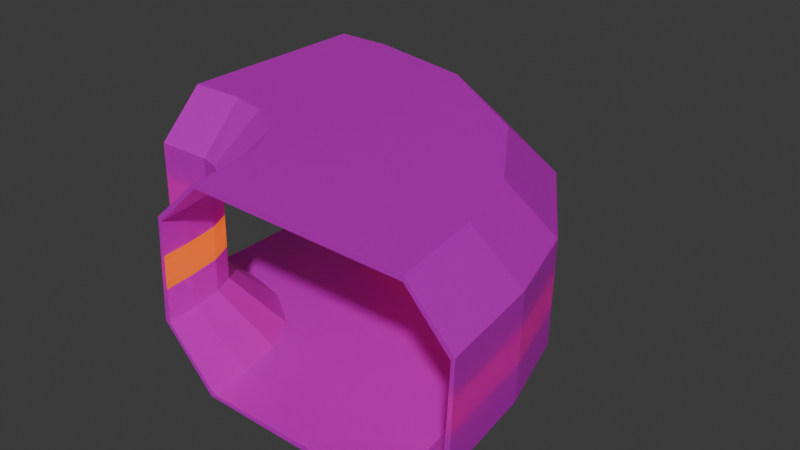 # Source: Gang_orangeV2_KURVE.blend  (saved by Blender 4.4.30; exported with 4.5.12 LTS)
import bpy
from mathutils import Matrix  # noqa: F401  (used for matrix-valued properties, if any)

bpy.ops.wm.read_factory_settings(use_empty=True)
scene = bpy.context.scene
scene.name = 'Scene'

# ---- collections
col_collection = bpy.data.collections.new('Collection'); scene.collection.children.link(col_collection)

# ---- images (referenced by path relative to the original .blend; pixels are not part of the script)
import os
ASSET_DIR = os.environ.get("B2B_ASSET_DIR", "")  # directory of the original .blend (textures are referenced by path, not embedded)
HERE = os.path.dirname(os.path.abspath(__file__))  # packed textures are extracted next to this script under _unpacked/

def load_image(name, relpath, width, height, colorspace="sRGB"):
    """Load a texture the original file referenced (path relative to the .blend, or extracted next to this script)."""
    p = next((c for c in (os.path.join(HERE, relpath), os.path.join(ASSET_DIR, relpath)) if relpath and os.path.exists(c)), "")
    if p:
        img = bpy.data.images.load(p, check_existing=True)
        img.name = name
    else:  # same state as the original file: an image datablock whose file is absent (Cycles renders it pink)
        img = bpy.data.images.new(name, width, height)
        img.source = "FILE"
        img.filepath = "//" + (relpath or name)
    img.colorspace_settings.name = colorspace
    return img
img_gang_orangev2_kurve_grunge_wall_texture_jpg = load_image('Gang_orangeV2_KURVE_grunge-wall-texture.jpg', 'Gang_orangeV2_KURVE_grunge-wall-texture.jpg', 1024, 1024, 'sRGB')

# ---- materials (node trees are filled in below, after node groups)
mat_material = bpy.data.materials.new('Material')
mat_material.alpha_threshold = 0.0
mat_material.roughness = 0.5
mat_material.line_color = (0.0, 0.0, 0.0, 1.0)
mat_material_001 = bpy.data.materials.new('Material.001')
mat_material_002 = bpy.data.materials.new('Material.002')

# ---- material node trees
mat_material.use_nodes = True; mat_material.node_tree.nodes.clear()
_N = mat_material.node_tree.nodes; _L = mat_material.node_tree.links
n0 = _N.new('ShaderNodeOutputMaterial'); n0.name = 'Material Output'; n0.location = (300, 300)
n1 = _N.new('ShaderNodeBsdfPrincipled'); n1.name = 'Principled BSDF'; n1.location = (10, 300)
n1.inputs[1].default_value = 0.3318
n1.inputs[2].default_value = 0.4318
n1.inputs[3].default_value = 1.45
n2 = _N.new('ShaderNodeTexImage'); n2.name = 'Image Texture'; n2.location = (-270, 260)
n2.image = img_gang_orangev2_kurve_grunge_wall_texture_jpg
n3 = _N.new('ShaderNodeMapping'); n3.name = 'Mapping'; n3.location = (-450, 260)
n4 = _N.new('ShaderNodeTexCoord'); n4.name = 'Texture Coordinate'; n4.location = (-630, 260)
_L.new(n1.outputs[0], n0.inputs[0])
_L.new(n3.outputs[0], n2.inputs[0])
_L.new(n2.outputs[0], n1.inputs[0])
_L.new(n4.outputs[2], n3.inputs[0])
_L.new(n2.outputs[0], n1.inputs[18])
n0.is_active_output = True
mat_material_001.use_nodes = True; mat_material_001.node_tree.nodes.clear()
_N = mat_material_001.node_tree.nodes; _L = mat_material_001.node_tree.links
n0 = _N.new('ShaderNodeBsdfPrincipled'); n0.name = 'Principled BSDF'; n0.location = (10, 300)
n0.inputs[0].default_value = (0.8017, 0.7975, 0.7039, 1.0)
n0.inputs[2].default_value = 0.7318
n0.inputs[27].default_value = (0.4028, 0.492, 0.6175, 1.0)
n0.inputs[28].default_value = 1.0
n1 = _N.new('ShaderNodeOutputMaterial'); n1.name = 'Material Output'; n1.location = (300, 300)
_L.new(n0.outputs[0], n1.inputs[0])
n1.is_active_output = True
mat_material_002.use_nodes = True; mat_material_002.node_tree.nodes.clear()
_N = mat_material_002.node_tree.nodes; _L = mat_material_002.node_tree.links
n0 = _N.new('ShaderNodeBsdfPrincipled'); n0.name = 'Principled BSDF'; n0.location = (10, 300)
n0.inputs[0].default_value = (0.8012, 0.2209, 0.0, 1.0)
n0.inputs[18].default_value = 0.5
n0.inputs[27].default_value = (1.0, 0.2101, 0.0, 1.0)
n0.inputs[28].default_value = 0.5
n1 = _N.new('ShaderNodeOutputMaterial'); n1.name = 'Material Output'; n1.location = (300, 300)
_L.new(n0.outputs[0], n1.inputs[0])
n1.is_active_output = True

# ---- world
world_world = bpy.data.worlds.new('World'); scene.world = world_world
world_world.use_nodes = True; world_world.node_tree.nodes.clear()
_N = world_world.node_tree.nodes; _L = world_world.node_tree.links
n0 = _N.new('ShaderNodeOutputWorld'); n0.name = 'World Output'; n0.location = (300, 300)
n1 = _N.new('ShaderNodeBackground'); n1.name = 'Background'; n1.location = (10, 300)
n1.inputs[0].default_value = (0.05088, 0.05088, 0.05088, 1.0)
_L.new(n1.outputs[0], n0.inputs[0])
n0.is_active_output = True
world_world.color = (0.05088, 0.05088, 0.05088)
world_world.sun_shadow_jitter_overblur = 0.0

# ---- meshes
me_cube = bpy.data.meshes.new('Cube')
me_cube.from_pydata([(-15.12, 11.07, -0.9168), (-21.58, 11.07, -0.9168), (-21.58, 10.67, -0.5148), (-15.12, 0.0, -1.0), (-14.58, 0.0, -0.4316), (-21.58, 0.0, -1.0), (-21.58, 0.0, -0.4316), (-15.12, 11.07, -0.9168), (-21.58, 10.67, -0.5148), (-21.58, 11.07, -0.9168), (-15.12, 17.07, 5.205), (-21.58, 16.5, 5.205), (-21.58, 17.07, 5.205), (-15.12, 16.99, 16.58), (-21.58, 16.59, 16.18), (-21.58, 16.99, 16.58), (-15.12, 11.7, 21.75), (-21.58, 11.7, 21.18), (-21.58, 11.7, 21.75), (-14.58, 0.5309, 21.18), (-15.12, 0.0, 21.75), (-21.58, 0.0, 21.18), (-21.58, 0.0, 21.75), (-15.12, 0.0, -0.4316), (-15.12, 10.67, -0.5148), (-15.12, 16.5, 5.205), (-15.12, 10.67, -0.5148), (-15.12, 16.59, 16.18), (-15.12, 11.7, 21.18), (-15.12, 0.0, 21.18), (-14.58, 0.0, -0.4218), (-14.58, 0.0, 21.19), (-15.12, 16.56, 12.52), (-15.12, 16.53, 8.864), (-21.58, 16.56, 12.52), (-21.58, 16.53, 8.864), (-15.12, 17.05, 8.998), (-15.12, 17.02, 12.79), (-21.58, 17.02, 12.79), (-21.58, 17.05, 8.998), (-15.12, -11.07, -0.9168), (-21.58, -11.07, -0.9168), (-21.58, -10.67, -0.5148), (-15.12, -11.07, -0.9168), (-21.58, -10.67, -0.5148), (-21.58, -11.07, -0.9168), (-15.12, -17.07, 5.205), (-21.58, -16.5, 5.205), (-21.58, -17.07, 5.205), (-15.12, -16.99, 16.58), (-21.58, -16.59, 16.18), (-21.58, -16.99, 16.58), (-15.12, -11.7, 21.75), (-21.58, -11.7, 21.18), (-21.58, -11.7, 21.75), (-14.58, -0.5309, 21.18), (-15.12, -10.67, -0.5148), (-15.12, -16.5, 5.205), (-15.12, -10.67, -0.5148), (-15.12, -16.59, 16.18), (-15.12, -11.7, 21.18), (-15.12, -16.56, 12.52), (-15.12, -16.53, 8.864), (-21.58, -16.56, 12.52), (-21.58, -16.53, 8.864), (-15.12, -17.05, 8.998), (-15.12, -17.02, 12.79), (-21.58, -17.02, 12.79), (-21.58, -17.05, 8.998), (-26.17, 11.99, -0.4332), (-26.02, 12.37, -0.8315), (-30.1, 2.073, -0.4441), (-30.09, 2.077, -1.012), (-26.17, 11.99, -0.4332), (-26.02, 12.37, -0.8315), (-24.07, 17.38, 5.338), (-23.86, 17.91, 5.343), (-23.98, 17.76, 16.72), (-25.96, 12.81, 21.84), (-24.12, 17.39, 16.32), (-24.09, 17.39, 8.997), (-23.9, 17.86, 9.135), (-30.26, 1.929, 21.74), (-25.96, 12.82, 21.27), (-30.26, 1.933, 21.17), (-24.11, 17.39, 12.66), (-23.94, 17.81, 12.93), (-34.02, -7.846, -0.6214), (-34.16, -8.217, -1.027), (-34.02, -7.846, -0.6214), (-34.16, -8.217, -1.027), (-36.21, -13.31, 5.047), (-36.42, -13.84, 5.042), (-36.47, -13.84, 16.42), (-34.57, -8.955, 21.64), (-36.32, -13.46, 16.02), (-36.25, -13.36, 8.705), (-36.44, -13.84, 8.835), (-34.56, -8.951, 21.07), (-36.28, -13.41, 12.36), (-36.45, -13.84, 12.63), (-31.0, 15.43, -0.3956), (-30.71, 15.72, -0.7895), (-38.59, 7.928, -0.5229), (-38.58, 7.934, -1.091), (-31.0, 15.43, -0.3956), (-30.71, 15.72, -0.7895), (-26.96, 19.48, 5.438), (-26.56, 19.88, 5.45), (-26.82, 19.71, 16.82), (-30.67, 15.94, 21.89), (-27.1, 19.43, 16.41), (-27.01, 19.46, 9.097), (-26.64, 19.82, 9.241), (-38.99, 7.709, 21.66), (-30.66, 15.95, 21.32), (-38.98, 7.715, 21.09), (-27.05, 19.45, 12.76), (-26.73, 19.77, 13.03), (-46.16, 0.4267, -0.8166), (-46.44, 0.148, -1.226), (-46.16, 0.4267, -0.8166), (-46.44, 0.148, -1.226), (-50.42, -3.736, 4.787), (-50.82, -4.135, 4.776), (-50.97, -4.189, 16.15), (-47.3, -0.5225, 21.42), (-50.67, -3.902, 15.76), (-50.5, -3.791, 8.445), (-50.87, -4.153, 8.568), (-47.29, -0.5169, 20.86), (-50.59, -3.847, 12.1), (-50.92, -4.171, 12.36), (-33.31, 19.64, -0.3421), (-32.94, 19.82, -0.7324), (-42.95, 15.08, -0.5611), (-42.94, 15.09, -1.129), (-33.31, 19.64, -0.3421), (-32.94, 19.82, -0.7324), (-28.19, 22.09, 5.541), (-27.68, 22.33, 5.557), (-28.06, 22.19, 16.93), (-32.98, 19.88, 21.94), (-28.41, 22.02, 16.52), (-28.27, 22.07, 9.199), (-27.81, 22.28, 9.348), (-43.55, 14.87, 21.61), (-32.96, 19.89, 21.38), (-43.54, 14.88, 21.05), (-28.34, 22.04, 12.86), (-27.93, 22.24, 13.14), (-52.59, 10.52, -0.9466), (-52.94, 10.35, -1.36), (-52.59, 10.52, -0.9466), (-52.94, 10.35, -1.36), (-58.02, 7.969, 4.606), (-58.53, 7.726, 4.589), (-58.76, 7.656, 15.97), (-54.13, 9.869, 21.28), (-58.39, 7.832, 15.58), (-58.14, 7.923, 8.262), (-58.61, 7.703, 8.382), (-54.11, 9.874, 20.71), (-58.26, 7.877, 11.92), (-58.68, 7.679, 12.17), (-34.34, 24.35, -0.3192), (-33.94, 24.46, -0.7079), (-44.65, 21.62, -0.5827), (-44.63, 21.63, -1.151), (-34.34, 24.35, -0.3192), (-33.94, 24.46, -0.7079), (-28.88, 25.8, 5.587), (-28.33, 25.95, 5.606), (-28.77, 25.84, 16.98), (-34.04, 24.45, 21.97), (-29.15, 25.74, 16.56), (-28.97, 25.78, 9.245), (-28.48, 25.91, 9.396), (-45.35, 21.45, 21.59), (-34.02, 24.45, 21.4), (-45.33, 21.45, 21.02), (-29.06, 25.76, 12.9), (-28.63, 25.88, 13.19), (-54.95, 18.89, -1.013), (-55.33, 18.79, -1.427), (-54.95, 18.89, -1.013), (-55.33, 18.79, -1.427), (-60.77, 17.35, 4.515), (-61.32, 17.21, 4.496), (-61.6, 17.14, 15.87), (-56.66, 18.45, 21.21), (-61.2, 17.24, 15.48), (-60.91, 17.32, 8.171), (-61.41, 17.18, 8.288), (-56.64, 18.46, 20.64), (-61.06, 17.28, 11.83), (-61.51, 17.16, 12.08), (-34.87, 29.16, -0.2983), (-34.46, 29.17, -0.685), (-45.54, 29.02, -0.6121), (-45.51, 29.02, -1.18), (-34.87, 29.16, -0.2983), (-34.46, 29.17, -0.685), (-29.25, 29.22, 5.635), (-28.69, 29.23, 5.656), (-29.19, 29.18, 17.02), (-34.67, 29.08, 21.99), (-29.58, 29.17, 16.61), (-29.36, 29.2, 9.292), (-28.85, 29.21, 9.445), (-46.36, 28.92, 21.56), (-34.64, 29.08, 21.42), (-46.34, 28.92, 20.99), (-29.47, 29.19, 12.95), (-29.02, 29.19, 13.23), (-56.19, 28.87, -1.092), (-56.58, 28.86, -1.509), (-56.19, 28.87, -1.092), (-56.58, 28.86, -1.509), (-62.24, 28.76, 4.406), (-62.8, 28.75, 4.385), (-63.14, 28.7, 15.76), (-58.05, 28.75, 21.12), (-62.73, 28.71, 15.37), (-62.4, 28.74, 8.062), (-62.92, 28.74, 8.177), (-58.03, 28.76, 20.55), (-62.56, 28.73, 11.72), (-63.03, 28.72, 11.97)], [(23, 4), (19, 29), (4, 30), (31, 19), (55, 29), (31, 55)], [(47, 44, 89, 91), (2, 24, 26, 8), (54, 22, 82, 94), (23, 24, 2, 6), (0, 3, 5, 1), (8, 26, 25, 11), (0, 1, 9, 7), (34, 32, 27, 14), (15, 38, 86, 77), (7, 9, 12, 10), (14, 27, 28, 17), (13, 15, 18, 16), (17, 21, 84, 83), (37, 38, 15, 13), (17, 28, 29, 21), (16, 18, 22, 20), (63, 64, 96, 99), (29, 20, 22, 21), (50, 63, 99, 95), (10, 12, 39, 36), (36, 39, 38, 37), (64, 47, 91, 96), (6, 2, 69, 71), (11, 25, 33, 35), (35, 33, 32, 34), (12, 9, 74, 76), (42, 44, 58, 56), (9, 1, 70, 74), (23, 6, 42, 56), (40, 41, 5, 3), (44, 47, 57, 58), (40, 43, 45, 41), (63, 50, 59, 61), (53, 50, 95, 98), (43, 46, 48, 45), (50, 53, 60, 59), (49, 52, 54, 51), (5, 41, 88, 72), (66, 49, 51, 67), (53, 21, 29, 60), (52, 20, 22, 54), (68, 67, 100, 97), (18, 15, 77, 78), (46, 65, 68, 48), (65, 66, 67, 68), (67, 51, 93, 100), (39, 12, 76, 81), (47, 64, 62, 57), (64, 63, 61, 62), (2, 8, 73, 69), (8, 11, 75, 73), (45, 48, 92, 90), (22, 18, 78, 82), (1, 5, 72, 70), (41, 45, 90, 88), (21, 53, 98, 84), (35, 34, 85, 80), (34, 14, 79, 85), (51, 54, 94, 93), (11, 35, 80, 75), (48, 68, 97, 92), (44, 42, 87, 89), (42, 6, 71, 87), (14, 17, 83, 79), (38, 39, 81, 86), (88, 90, 122, 120), (99, 96, 128, 131), (79, 83, 115, 111), (89, 87, 119, 121), (70, 72, 104, 102), (95, 99, 131, 127), (71, 69, 101, 103), (84, 98, 130, 116), (82, 78, 110, 114), (72, 88, 120, 104), (98, 95, 127, 130), (81, 76, 108, 113), (87, 71, 103, 119), (75, 80, 112, 107), (94, 82, 114, 126), (92, 97, 129, 124), (78, 77, 109, 110), (96, 91, 123, 128), (76, 74, 106, 108), (86, 81, 113, 118), (73, 75, 107, 105), (77, 86, 118, 109), (93, 94, 126, 125), (80, 85, 117, 112), (90, 92, 124, 122), (74, 70, 102, 106), (85, 79, 111, 117), (91, 89, 121, 123), (69, 73, 105, 101), (97, 100, 132, 129), (83, 84, 116, 115), (100, 93, 125, 132), (123, 121, 153, 155), (101, 105, 137, 133), (129, 132, 164, 161), (115, 116, 148, 147), (132, 125, 157, 164), (120, 122, 154, 152), (131, 128, 160, 163), (111, 115, 147, 143), (121, 119, 151, 153), (102, 104, 136, 134), (127, 131, 163, 159), (103, 101, 133, 135), (116, 130, 162, 148), (114, 110, 142, 146), (104, 120, 152, 136), (130, 127, 159, 162), (113, 108, 140, 145), (119, 103, 135, 151), (107, 112, 144, 139), (126, 114, 146, 158), (124, 129, 161, 156), (110, 109, 141, 142), (128, 123, 155, 160), (108, 106, 138, 140), (118, 113, 145, 150), (105, 107, 139, 137), (109, 118, 150, 141), (125, 126, 158, 157), (112, 117, 149, 144), (122, 124, 156, 154), (106, 102, 134, 138), (117, 111, 143, 149), (137, 139, 171, 169), (141, 150, 182, 173), (157, 158, 190, 189), (144, 149, 181, 176), (154, 156, 188, 186), (138, 134, 166, 170), (149, 143, 175, 181), (155, 153, 185, 187), (133, 137, 169, 165), (161, 164, 196, 193), (147, 148, 180, 179), (164, 157, 189, 196), (152, 154, 186, 184), (163, 160, 192, 195), (143, 147, 179, 175), (153, 151, 183, 185), (134, 136, 168, 166), (159, 163, 195, 191), (135, 133, 165, 167), (148, 162, 194, 180), (146, 142, 174, 178), (136, 152, 184, 168), (162, 159, 191, 194), (145, 140, 172, 177), (151, 135, 167, 183), (139, 144, 176, 171), (158, 146, 178, 190), (156, 161, 193, 188), (142, 141, 173, 174), (160, 155, 187, 192), (140, 138, 170, 172), (150, 145, 177, 182), (190, 178, 210, 222), (188, 193, 225, 220), (174, 173, 205, 206), (192, 187, 219, 224), (172, 170, 202, 204), (182, 177, 209, 214), (169, 171, 203, 201), (173, 182, 214, 205), (189, 190, 222, 221), (176, 181, 213, 208), (186, 188, 220, 218), (170, 166, 198, 202), (181, 175, 207, 213), (187, 185, 217, 219), (165, 169, 201, 197), (193, 196, 228, 225), (179, 180, 212, 211), (196, 189, 221, 228), (184, 186, 218, 216), (195, 192, 224, 227), (175, 179, 211, 207), (185, 183, 215, 217), (166, 168, 200, 198), (191, 195, 227, 223), (167, 165, 197, 199), (180, 194, 226, 212), (178, 174, 206, 210), (168, 184, 216, 200), (194, 191, 223, 226), (177, 172, 204, 209), (183, 167, 199, 215), (171, 176, 208, 203), (198, 201, 202), (200, 197, 198), (202, 203, 204), (214, 207, 205), (205, 211, 206), (211, 210, 206), (204, 208, 209), (209, 213, 214), (216, 217, 215), (200, 215, 199), (218, 219, 217), (228, 223, 227), (221, 226, 223), (210, 226, 222), (220, 224, 219), (225, 227, 224), (198, 197, 201), (200, 199, 197), (202, 201, 203), (214, 213, 207), (205, 207, 211), (211, 212, 210), (204, 203, 208), (209, 208, 213), (216, 218, 217), (200, 216, 215), (218, 220, 219), (228, 221, 223), (221, 222, 226), (210, 212, 226), (220, 225, 224), (225, 228, 227), (29, 28, 16, 20, 52, 60), (27, 13, 16, 28), (37, 13, 27, 32), (32, 33, 36, 37), (33, 25, 10, 36), (25, 26, 7, 10), (23, 3, 0, 24), (23, 56, 40, 3), (57, 46, 43, 58), (62, 65, 46, 57), (61, 66, 65, 62), (66, 61, 59, 49), (59, 60, 52, 49)])
me_cube.polygons.foreach_set('material_index', [0, 0, 0, 0, 0, 0, 0, 0, 0, 0, 0, 0, 0, 0, 0, 0, 2, 0, 0, 0, 0, 0, 0, 0, 2, 0, 0, 0, 0, 0, 0, 0, 0, 0, 0, 0, 0, 0, 0, 0, 0, 0, 0, 0, 0, 0, 0, 0, 2, 0, 0, 0, 0, 0, 0, 0, 2, 0, 0, 0, 0, 0, 0, 0, 0, 0, 2, 0, 0, 0, 0, 0, 0, 0, 0, 0, 0, 0, 0, 0, 0, 0, 0, 0, 0, 0, 0, 0, 2, 0, 0, 0, 0, 0, 0, 0, 0, 0, 0, 0, 0, 0, 0, 2, 0, 0, 0, 0, 0, 0, 0, 0, 0, 0, 0, 0, 0, 0, 0, 0, 0, 0, 0, 0, 0, 2, 0, 0, 0, 0, 0, 0, 2, 0, 0, 0, 0, 0, 0, 0, 0, 0, 2, 0, 0, 0, 0, 0, 0, 0, 0, 0, 0, 0, 0, 0, 0, 0, 0, 0, 0, 0, 0, 0, 0, 0, 0, 0, 0, 0, 2, 0, 0, 0, 0, 0, 0, 0, 0, 0, 2, 0, 0, 0, 0, 0, 0, 0, 0, 0, 0, 0, 0, 0, 0, 0, 0, 0, 0, 0, 0, 0, 0, 0, 0, 0, 0, 0, 0, 0, 0, 0, 0, 0, 0, 0, 0, 0, 0, 0, 0, 0, 0, 0, 0, 0, 0, 0, 0, 0, 0, 0, 0, 0, 0, 0, 0, 0])
_uv = me_cube.uv_layers.new(name='UVMap')
_uv.uv.foreach_set('vector', [0.06254, 0.3823, 0.08733, 0.4061, 0.04887, 0.4707, 0.01677, 0.4578, 0.219, 0.3524, 0.219, 0.3524, 0.219, 0.3524, 0.219, 0.3524, 0.0312, 0.1331, 0.1002, 0.1331, 0.1116, 0.1843, 0.0474, 0.2097, 0.3936, 0.3952, 0.44, 0.4375, 0.4144, 0.4657, 0.3679, 0.4233, 0.566, 0.1439, 0.6241, 0.1143, 0.6415, 0.1482, 0.5833, 0.1779, 0.222, 0.3905, 0.2365, 0.3553, 0.2684, 0.3682, 0.254, 0.4035, 0.219, 0.3524, 0.219, 0.3524, 0.219, 0.3524, 0.219, 0.3524, 0.8586, 0.2512, 0.8205, 0.2512, 0.8205, 0.2296, 0.8586, 0.2296, 0.893, 0.6416, 0.8706, 0.6416, 0.8714, 0.6277, 0.8938, 0.6274, 0.7901, 0.6801, 0.7901, 0.642, 0.8259, 0.6416, 0.8259, 0.6797, 0.8586, 0.2296, 0.8205, 0.2296, 0.82, 0.2003, 0.8581, 0.2003, 0.2003, 0.09514, 0.2003, 0.1332, 0.1692, 0.1331, 0.1692, 0.09499, 0.3757, 0.1331, 0.4447, 0.1341, 0.4326, 0.1851, 0.3688, 0.1588, 0.8706, 0.6797, 0.8706, 0.6416, 0.893, 0.6416, 0.893, 0.6797, 0.3757, 0.1331, 0.3763, 0.09498, 0.4453, 0.09598, 0.4447, 0.1341, 0.1692, 0.09499, 0.1692, 0.1331, 0.1002, 0.1331, 0.1002, 0.09499, 0.1668, 0.7015, 0.1884, 0.7018, 0.1883, 0.7885, 0.1667, 0.7884, 0.1124, 0.8348, 0.1157, 0.8348, 0.1157, 0.8729, 0.1124, 0.8729, 0.1453, 0.7012, 0.1668, 0.7015, 0.1667, 0.7884, 0.1451, 0.7883, 0.8259, 0.6797, 0.8259, 0.6416, 0.8483, 0.6416, 0.8483, 0.6797, 0.8483, 0.6797, 0.8483, 0.6416, 0.8706, 0.6416, 0.8706, 0.6797, 0.1884, 0.7018, 0.21, 0.7021, 0.2098, 0.7886, 0.1883, 0.7885, 0.3679, 0.4233, 0.4144, 0.4657, 0.4019, 0.491, 0.3431, 0.4687, 0.8586, 0.2943, 0.8205, 0.2943, 0.8205, 0.2727, 0.8586, 0.2727, 0.8586, 0.2727, 0.8205, 0.2727, 0.8205, 0.2512, 0.8586, 0.2512, 0.8259, 0.6416, 0.7901, 0.642, 0.7905, 0.6157, 0.8267, 0.6281, 0.219, 0.3524, 0.219, 0.3524, 0.219, 0.3524, 0.219, 0.3524, 0.219, 0.3524, 0.219, 0.3524, 0.219, 0.3524, 0.219, 0.3524, 0.3936, 0.3952, 0.3679, 0.4233, 0.3215, 0.381, 0.3471, 0.3528, 0.6822, 0.0846, 0.6996, 0.1185, 0.6415, 0.1482, 0.6241, 0.1143, 0.08733, 0.4061, 0.06254, 0.3823, 0.08876, 0.3547, 0.1136, 0.3785, 0.219, 0.3524, 0.219, 0.3524, 0.219, 0.3524, 0.219, 0.3524, 0.1668, 0.7015, 0.1453, 0.7012, 0.1458, 0.6631, 0.1674, 0.6634, 0.116, 0.7011, 0.1453, 0.7012, 0.1451, 0.7883, 0.1157, 0.7778, 0.116, 0.4482, 0.1518, 0.4476, 0.1519, 0.4857, 0.1161, 0.4863, 0.1453, 0.7012, 0.116, 0.7011, 0.1165, 0.663, 0.1458, 0.6631, -7.325e-09, 0.09514, 0.0312, 0.09499, 0.0312, 0.1331, -1.111e-08, 0.1332, 0.6415, 0.1482, 0.6996, 0.1185, 0.7183, 0.1922, 0.6534, 0.1985, 0.1965, 0.4475, 0.2189, 0.4474, 0.219, 0.4855, 0.1966, 0.4855, 0.5137, 0.1351, 0.4447, 0.1341, 0.4453, 0.09598, 0.5143, 0.09698, 0.0312, 0.09499, 0.1002, 0.09499, 0.1002, 0.1331, 0.0312, 0.1331, 0.1743, 0.4856, 0.1966, 0.4855, 0.196, 0.5735, 0.1737, 0.5735, 0.1692, 0.1331, 0.2003, 0.1332, 0.2048, 0.1474, 0.1757, 0.1589, 0.1518, 0.4476, 0.1742, 0.4475, 0.1743, 0.4856, 0.1519, 0.4857, 0.1742, 0.4475, 0.1965, 0.4475, 0.1966, 0.4855, 0.1743, 0.4856, 0.1966, 0.4855, 0.219, 0.4855, 0.2184, 0.5736, 0.196, 0.5735, 0.8483, 0.6416, 0.8259, 0.6416, 0.8267, 0.6281, 0.8491, 0.6279, 0.21, 0.7021, 0.1884, 0.7018, 0.1889, 0.6637, 0.2105, 0.664, 0.1884, 0.7018, 0.1668, 0.7015, 0.1674, 0.6634, 0.1889, 0.6637, 0.219, 0.3524, 0.219, 0.3524, 0.219, 0.3524, 0.219, 0.3524, 0.222, 0.3905, 0.254, 0.4035, 0.2532, 0.419, 0.219, 0.4186, 0.1161, 0.4863, 0.1519, 0.4857, 0.1513, 0.5734, 0.1157, 0.5608, 0.1002, 0.1331, 0.1692, 0.1331, 0.1757, 0.1589, 0.1116, 0.1843, 0.5833, 0.1779, 0.6415, 0.1482, 0.6534, 0.1985, 0.5884, 0.2047, 0.219, 0.3524, 0.219, 0.3524, 0.219, 0.3524, 0.219, 0.3524, 0.4447, 0.1341, 0.5137, 0.1351, 0.4964, 0.2114, 0.4326, 0.1851, 0.8586, 0.2727, 0.8586, 0.2512, 0.8736, 0.2503, 0.8735, 0.2719, 0.8586, 0.2512, 0.8586, 0.2296, 0.8737, 0.2288, 0.8736, 0.2503, -1.111e-08, 0.1332, 0.0312, 0.1331, 0.0474, 0.2097, 0.01859, 0.221, 0.8586, 0.2943, 0.8586, 0.2727, 0.8735, 0.2719, 0.8734, 0.2935, 0.1519, 0.4857, 0.1743, 0.4856, 0.1737, 0.5735, 0.1513, 0.5734, 0.219, 0.3524, 0.219, 0.3524, 0.219, 0.3524, 0.219, 0.3524, 0.3215, 0.381, 0.3679, 0.4233, 0.3431, 0.4687, 0.2843, 0.4464, 0.347, 0.1328, 0.3757, 0.1331, 0.3688, 0.1588, 0.342, 0.1477, 0.8706, 0.6416, 0.8483, 0.6416, 0.8491, 0.6279, 0.8714, 0.6277, 0.219, 0.3524, 0.219, 0.3524, 0.219, 0.3524, 0.219, 0.3524, 0.1667, 0.7884, 0.1883, 0.7885, 0.189, 0.8731, 0.1674, 0.8733, 0.342, 0.1477, 0.3688, 0.1588, 0.35, 0.1862, 0.3298, 0.1651, 0.219, 0.3524, 0.219, 0.3524, 0.219, 0.3524, 0.219, 0.3524, 0.5884, 0.2047, 0.6534, 0.1985, 0.6454, 0.2587, 0.5834, 0.2383, 0.1451, 0.7883, 0.1667, 0.7884, 0.1674, 0.8733, 0.1459, 0.8735, 0.3431, 0.4687, 0.4019, 0.491, 0.3977, 0.5257, 0.3349, 0.5289, 0.4326, 0.1851, 0.4964, 0.2114, 0.4456, 0.2857, 0.3978, 0.2359, 0.1116, 0.1843, 0.1757, 0.1589, 0.1942, 0.1867, 0.1456, 0.2357, 0.6534, 0.1985, 0.7183, 0.1922, 0.7073, 0.2791, 0.6454, 0.2587, 0.4964, 0.2114, 0.5228, 0.2223, 0.4653, 0.306, 0.4456, 0.2857, 0.8491, 0.6279, 0.8267, 0.6281, 0.8272, 0.6121, 0.8496, 0.6116, 0.2843, 0.4464, 0.3431, 0.4687, 0.3349, 0.5289, 0.2721, 0.5321, 0.8734, 0.2935, 0.8735, 0.2719, 0.8908, 0.2712, 0.8906, 0.2928, 0.0474, 0.2097, 0.1116, 0.1843, 0.1456, 0.2357, 0.0971, 0.2847, 0.1513, 0.5734, 0.1737, 0.5735, 0.1727, 0.6594, 0.1503, 0.6592, 0.1757, 0.1589, 0.2048, 0.1474, 0.2163, 0.1641, 0.1942, 0.1867, 0.1883, 0.7885, 0.2098, 0.7886, 0.2106, 0.8729, 0.189, 0.8731, 0.7901, 0.5587, 0.8212, 0.5424, 0.8293, 0.5754, 0.7945, 0.5779, 0.8714, 0.6277, 0.8491, 0.6279, 0.8496, 0.6116, 0.8719, 0.6111, 0.219, 0.4186, 0.2532, 0.419, 0.2582, 0.4395, 0.2269, 0.4526, 0.8938, 0.6274, 0.8714, 0.6277, 0.8719, 0.6111, 0.8943, 0.6106, 0.01859, 0.221, 0.0474, 0.2097, 0.0971, 0.2847, 0.07545, 0.3065, 0.8735, 0.2719, 0.8736, 0.2503, 0.8911, 0.2497, 0.8908, 0.2712, 0.4422, 0.3721, 0.4705, 0.3505, 0.5136, 0.4434, 0.4786, 0.4517, 0.219, 0.3524, 0.219, 0.3524, 0.219, 0.3524, 0.219, 0.3524, 0.8736, 0.2503, 0.8737, 0.2288, 0.8914, 0.2281, 0.8911, 0.2497, 0.01677, 0.4578, 0.04887, 0.4707, 0.0349, 0.5562, -2.54e-08, 0.5574, 0.219, 0.3524, 0.219, 0.3524, 0.219, 0.3524, 0.219, 0.3524, 0.1737, 0.5735, 0.196, 0.5735, 0.195, 0.6597, 0.1727, 0.6594, 0.3688, 0.1588, 0.4326, 0.1851, 0.3978, 0.2359, 0.35, 0.1862, 0.196, 0.5735, 0.2184, 0.5736, 0.2174, 0.6599, 0.195, 0.6597, -2.54e-08, 0.5574, 0.0349, 0.5562, 0.05195, 0.6246, 0.01915, 0.6374, 0.219, 0.3524, 0.219, 0.3524, 0.219, 0.3524, 0.219, 0.3524, 0.7412, 0.2009, 0.7636, 0.2006, 0.7632, 0.2713, 0.7408, 0.2716, 0.35, 0.1862, 0.3978, 0.2359, 0.3552, 0.2622, 0.3265, 0.1995, 0.7636, 0.2006, 0.7859, 0.2003, 0.7855, 0.271, 0.7632, 0.2713, 0.219, 0.3524, 0.219, 0.3524, 0.219, 0.3524, 0.219, 0.3524, 0.3236, 0.6892, 0.3452, 0.6897, 0.3456, 0.7596, 0.324, 0.7592, 0.3298, 0.1651, 0.35, 0.1862, 0.3265, 0.1995, 0.3144, 0.1726, 0.219, 0.3524, 0.219, 0.3524, 0.219, 0.3524, 0.219, 0.3524, 0.5834, 0.2383, 0.6454, 0.2587, 0.6195, 0.3008, 0.5679, 0.261, 0.3021, 0.6888, 0.3236, 0.6892, 0.324, 0.7592, 0.3025, 0.7587, 0.3349, 0.5289, 0.3977, 0.5257, 0.4069, 0.5525, 0.3487, 0.5763, 0.3978, 0.2359, 0.4456, 0.2857, 0.3838, 0.325, 0.3552, 0.2622, 0.1456, 0.2357, 0.1942, 0.1867, 0.2174, 0.2003, 0.1879, 0.2626, 0.6454, 0.2587, 0.7073, 0.2791, 0.6712, 0.3406, 0.6195, 0.3008, 0.4456, 0.2857, 0.4653, 0.306, 0.3955, 0.3505, 0.3838, 0.325, 0.2662, 0.7055, 0.266, 0.7279, 0.2514, 0.7273, 0.2516, 0.7049, 0.2721, 0.5321, 0.3349, 0.5289, 0.3487, 0.5763, 0.2906, 0.6002, 0.2106, 0.8297, 0.2106, 0.8082, 0.2261, 0.8076, 0.2261, 0.8292, 0.0971, 0.2847, 0.1456, 0.2357, 0.1879, 0.2626, 0.1584, 0.3249, 0.7189, 0.2012, 0.7412, 0.2009, 0.7408, 0.2716, 0.7185, 0.272, 0.1942, 0.1867, 0.2163, 0.1641, 0.2309, 0.1714, 0.2174, 0.2003, 0.3452, 0.6897, 0.3668, 0.6902, 0.3671, 0.76, 0.3456, 0.7596, 0.7945, 0.5779, 0.8293, 0.5754, 0.8234, 0.6023, 0.7901, 0.5931, 0.2664, 0.6832, 0.2662, 0.7055, 0.2516, 0.7049, 0.2517, 0.6826, 0.2269, 0.4526, 0.2582, 0.4395, 0.2696, 0.452, 0.2447, 0.4746, 0.2666, 0.6608, 0.2664, 0.6832, 0.2517, 0.6826, 0.2519, 0.6602, 0.07545, 0.3065, 0.0971, 0.2847, 0.1584, 0.3249, 0.1453, 0.3524, 0.2106, 0.8082, 0.2106, 0.7866, 0.2261, 0.7861, 0.2261, 0.8076, 0.4786, 0.4517, 0.5136, 0.4434, 0.5163, 0.5267, 0.4803, 0.523, 0.219, 0.3524, 0.219, 0.3524, 0.219, 0.3524, 0.219, 0.3524, 0.2106, 0.7866, 0.2107, 0.765, 0.2261, 0.7645, 0.2261, 0.7861, 0.2121, 0.8637, 0.2261, 0.8292, 0.2481, 0.829, 0.2399, 0.8637, 0.2519, 0.6602, 0.2517, 0.6826, 0.2302, 0.6824, 0.2303, 0.6601, 0.7855, 0.271, 0.8169, 0.2833, 0.8169, 0.3341, 0.7855, 0.3272, 0.2261, 0.8076, 0.2261, 0.7861, 0.2481, 0.7859, 0.2481, 0.8075, 0.4803, 0.523, 0.5163, 0.5267, 0.5015, 0.5831, 0.4666, 0.5728, 0.219, 0.3524, 0.219, 0.3524, 0.219, 0.3524, 0.219, 0.3524, 0.2261, 0.7861, 0.2261, 0.7645, 0.2481, 0.7643, 0.2481, 0.7859, 0.01915, 0.6374, 0.05195, 0.6246, 0.07812, 0.6687, 0.04805, 0.6873, 0.219, 0.3524, 0.219, 0.3524, 0.219, 0.3524, 0.219, 0.3524, 0.7408, 0.2716, 0.7632, 0.2713, 0.7631, 0.3275, 0.7408, 0.3279, 0.3265, 0.1995, 0.3552, 0.2622, 0.3163, 0.2722, 0.2995, 0.2053, 0.7632, 0.2713, 0.7855, 0.271, 0.7855, 0.3272, 0.7631, 0.3275, 0.219, 0.3524, 0.219, 0.3524, 0.219, 0.3524, 0.219, 0.3524, 0.324, 0.7592, 0.3456, 0.7596, 0.3456, 0.8153, 0.3241, 0.8149, 0.3144, 0.1726, 0.3265, 0.1995, 0.2995, 0.2053, 0.2924, 0.1766, 0.219, 0.3524, 0.219, 0.3524, 0.219, 0.3524, 0.219, 0.3524, 0.5679, 0.261, 0.6195, 0.3008, 0.5897, 0.3272, 0.5462, 0.2787, 0.3025, 0.7587, 0.324, 0.7592, 0.3241, 0.8149, 0.3025, 0.8145, 0.3487, 0.5763, 0.4069, 0.5525, 0.4233, 0.5756, 0.3705, 0.6097, 0.3552, 0.2622, 0.3838, 0.325, 0.333, 0.3392, 0.3163, 0.2722, 0.1879, 0.2626, 0.2174, 0.2003, 0.2443, 0.2065, 0.2266, 0.2732, 0.6195, 0.3008, 0.6712, 0.3406, 0.6333, 0.3758, 0.5897, 0.3272, 0.2722, 0.7701, 0.3025, 0.7587, 0.3025, 0.8145, 0.2721, 0.8209, 0.2516, 0.7049, 0.2514, 0.7273, 0.23, 0.7271, 0.2301, 0.7048, 0.2906, 0.6002, 0.3487, 0.5763, 0.3705, 0.6097, 0.3177, 0.6437, 0.2261, 0.8292, 0.2261, 0.8076, 0.2481, 0.8075, 0.2481, 0.829, 0.1584, 0.3249, 0.1879, 0.2626, 0.2266, 0.2732, 0.2089, 0.3399, 0.7185, 0.272, 0.7408, 0.2716, 0.7408, 0.3279, 0.7184, 0.3282, 0.2174, 0.2003, 0.2309, 0.1714, 0.2525, 0.1756, 0.2443, 0.2065, 0.3456, 0.7596, 0.3671, 0.76, 0.3672, 0.8156, 0.3456, 0.8153, 0.2514, 0.7273, 0.2659, 0.7642, 0.2384, 0.7642, 0.23, 0.7271, 0.2517, 0.6826, 0.2516, 0.7049, 0.2301, 0.7048, 0.2302, 0.6824, 0.2089, 0.3399, 0.2266, 0.2732, 0.2706, 0.2792, 0.2697, 0.3481, 0.7184, 0.3282, 0.7408, 0.3279, 0.7407, 0.3961, 0.7183, 0.3964, 0.2443, 0.2065, 0.2525, 0.1756, 0.2721, 0.1781, 0.2716, 0.2102, 0.3456, 0.8153, 0.3672, 0.8156, 0.3672, 0.883, 0.3457, 0.8828, 0.23, 0.7271, 0.2384, 0.7642, 0.2106, 0.7642, 0.2107, 0.7269, 0.2302, 0.6824, 0.2301, 0.7048, 0.2106, 0.7046, 0.2106, 0.6822, 0.2399, 0.8637, 0.2481, 0.829, 0.2682, 0.8289, 0.2684, 0.8638, 0.2303, 0.6601, 0.2302, 0.6824, 0.2106, 0.6822, 0.2106, 0.6599, 0.7855, 0.3272, 0.8169, 0.3341, 0.8169, 0.395, 0.7854, 0.3956, 0.2481, 0.8075, 0.2481, 0.7859, 0.2683, 0.7857, 0.2683, 0.8073, 0.4666, 0.5728, 0.5015, 0.5831, 0.4737, 0.6458, 0.4422, 0.6275, 0.219, 0.3524, 0.219, 0.3524, 0.219, 0.3524, 0.219, 0.3524, 0.2481, 0.7859, 0.2481, 0.7643, 0.2684, 0.7642, 0.2683, 0.7857, 0.04805, 0.6873, 0.07812, 0.6687, 0.1157, 0.7145, 0.09086, 0.7398, 0.219, 0.3524, 0.219, 0.3524, 0.219, 0.3524, 0.219, 0.3524, 0.7408, 0.3279, 0.7631, 0.3275, 0.763, 0.3958, 0.7407, 0.3961, 0.2995, 0.2053, 0.3163, 0.2722, 0.2722, 0.2775, 0.2722, 0.2086, 0.7631, 0.3275, 0.7855, 0.3272, 0.7854, 0.3956, 0.763, 0.3958, 0.219, 0.3524, 0.219, 0.3524, 0.219, 0.3524, 0.219, 0.3524, 0.3241, 0.8149, 0.3456, 0.8153, 0.3457, 0.8828, 0.3241, 0.8825, 0.2924, 0.1766, 0.2995, 0.2053, 0.2722, 0.2086, 0.2721, 0.1789, 0.219, 0.3524, 0.219, 0.3524, 0.219, 0.3524, 0.219, 0.3524, 0.5462, 0.2787, 0.5897, 0.3272, 0.5533, 0.3516, 0.5228, 0.294, 0.3025, 0.8145, 0.3241, 0.8149, 0.3241, 0.8825, 0.3026, 0.8823, 0.3705, 0.6097, 0.4233, 0.5756, 0.4422, 0.5971, 0.3992, 0.6429, 0.3163, 0.2722, 0.333, 0.3392, 0.2721, 0.3465, 0.2722, 0.2775, 0.2266, 0.2732, 0.2443, 0.2065, 0.2716, 0.2102, 0.2706, 0.2792, 0.5897, 0.3272, 0.6333, 0.3758, 0.5838, 0.4093, 0.5533, 0.3516, 0.2721, 0.8209, 0.3025, 0.8145, 0.3026, 0.8823, 0.2721, 0.8818, 0.2301, 0.7048, 0.23, 0.7271, 0.2107, 0.7269, 0.2106, 0.7046, 0.3177, 0.6437, 0.3705, 0.6097, 0.3992, 0.6429, 0.3562, 0.6888, 0.2481, 0.829, 0.2481, 0.8075, 0.2683, 0.8073, 0.2682, 0.8289, 0.219, 0.3524, 0.219, 0.3524, 0.219, 0.3524, 0.7862, 0.877, 0.7828, 0.8142, 0.7852, 0.8118, 0.7901, 0.6459, 0.754, 0.6139, 0.754, 0.6106, 0.7093, 0.6109, 0.6893, 0.6134, 0.6869, 0.611, 0.6869, 0.611, 0.6598, 0.6422, 0.6565, 0.6422, 0.6598, 0.6422, 0.6565, 0.7112, 0.6565, 0.6422, 0.754, 0.6106, 0.7324, 0.6137, 0.7316, 0.6107, 0.7316, 0.6107, 0.7109, 0.6136, 0.7093, 0.6109, 0.219, 0.3524, 0.219, 0.3524, 0.219, 0.3524, 0.7862, 0.877, 0.7838, 0.9399, 0.7828, 0.877, 0.7901, 0.7764, 0.754, 0.8084, 0.7877, 0.774, 0.7093, 0.8114, 0.6893, 0.8089, 0.7109, 0.8087, 0.6869, 0.8113, 0.6598, 0.7801, 0.6893, 0.8089, 0.6565, 0.7112, 0.6598, 0.7801, 0.6565, 0.7801, 0.754, 0.8118, 0.7324, 0.8086, 0.754, 0.8084, 0.7316, 0.8116, 0.7109, 0.8087, 0.7324, 0.8086, 0.219, 0.3524, 0.219, 0.3524, 0.219, 0.3524, 0.7862, 0.877, 0.7828, 0.877, 0.7828, 0.8142, 0.7901, 0.6459, 0.7877, 0.6483, 0.754, 0.6139, 0.7093, 0.6109, 0.7109, 0.6136, 0.6893, 0.6134, 0.6869, 0.611, 0.6893, 0.6134, 0.6598, 0.6422, 0.6598, 0.6422, 0.6598, 0.7112, 0.6565, 0.7112, 0.754, 0.6106, 0.754, 0.6139, 0.7324, 0.6137, 0.7316, 0.6107, 0.7324, 0.6137, 0.7109, 0.6136, 0.219, 0.3524, 0.219, 0.3524, 0.219, 0.3524, 0.7862, 0.877, 0.7862, 0.9422, 0.7838, 0.9399, 0.7901, 0.7764, 0.754, 0.8118, 0.754, 0.8084, 0.7093, 0.8114, 0.6869, 0.8113, 0.6893, 0.8089, 0.6869, 0.8113, 0.6565, 0.7801, 0.6598, 0.7801, 0.6565, 0.7112, 0.6598, 0.7112, 0.6598, 0.7801, 0.754, 0.8118, 0.7316, 0.8116, 0.7324, 0.8086, 0.7316, 0.8116, 0.7093, 0.8114, 0.7109, 0.8087, 0.4453, 0.09598, 0.3763, 0.09498, 0.1692, 0.09499, 0.1002, 0.09499, 0.0312, 0.09499, 0.5143, 0.09698, 0.8205, 0.2296, 0.2003, 0.09514, 0.1692, 0.09499, 0.3763, 0.09498, 0.8706, 0.6797, 0.2003, 0.09514, 0.8205, 0.2296, 0.8205, 0.2512, 0.8205, 0.2512, 0.8205, 0.2727, 0.8483, 0.6797, 0.8706, 0.6797, 0.8205, 0.2727, 0.8205, 0.2943, 0.8259, 0.6797, 0.8483, 0.6797, 0.8205, 0.2943, 0.2365, 0.3553, 0.7901, 0.6801, 0.8259, 0.6797, 0.3936, 0.3952, 0.6241, 0.1143, 0.566, 0.1439, 0.44, 0.4375, 0.3936, 0.3952, 0.3471, 0.3528, 0.6822, 0.0846, 0.6241, 0.1143, 0.08876, 0.3547, 0.1518, 0.4476, 0.116, 0.4482, 0.1136, 0.3785, 0.1889, 0.6637, 0.1742, 0.4475, 0.1518, 0.4476, 0.08876, 0.3547, 0.1674, 0.6634, 0.1965, 0.4475, 0.1742, 0.4475, 0.1889, 0.6637, 0.1965, 0.4475, 0.1674, 0.6634, 0.1458, 0.6631, 0.2189, 0.4474, 0.1458, 0.6631, 0.5143, 0.09698, 0.0312, 0.09499, 0.2189, 0.4474])
me_cube.materials.append(mat_material)
me_cube.materials.append(mat_material_001)
me_cube.materials.append(mat_material_002)
me_cube.use_mirror_vertex_groups = False
me_cube.update()

# ---- objects
ob_cube_col = bpy.data.objects.new('Cube-col', me_cube)

# ---- transforms, parenting, visibility, modifiers, constraints
ob_cube_col.location = (-7.298, 2.079e-13, -2.378e-06)
ob_cube_col.rotation_euler = (3.142, -3.142, -2.849e-14)
ob_cube_col.scale = (0.217, 0.217, 0.217)
ob_cube_col.lock_rotations_4d = False
ob_cube_col.empty_display_type = 'ARROWS'
ob_cube_col.lineart.crease_threshold = 0.0

# ---- collection membership
col_collection.objects.link(ob_cube_col)

# ---- scene / render settings (as saved in the file)
scene.frame_start = 1; scene.frame_end = 250; scene.frame_set(1)
scene.render.engine = 'BLENDER_EEVEE_NEXT'
bpy.context.view_layer.update()

# ---- added for rendering (the .blend has no active camera and no usable light): camera, sun
cam_auto = bpy.data.cameras.new('AutoCamera')
cam_auto.lens = 50.0
cam_auto.sensor_width = 36.0
cam_auto.clip_end = 1000.0
ob_auto_camera = bpy.data.objects.new('AutoCamera', cam_auto)
scene.collection.objects.link(ob_auto_camera)
ob_auto_camera.location = (15.4094, -18.447, 13.6411)
ob_auto_camera.rotation_euler = (1.09748, -7.21219e-08, 0.694738)
scene.camera = ob_auto_camera
light_auto_sun = bpy.data.lights.new('AutoSun', 'SUN')
light_auto_sun.energy = 3.0
light_auto_sun.angle = 0.0523599
ob_auto_sun = bpy.data.objects.new('AutoSun', light_auto_sun)
scene.collection.objects.link(ob_auto_sun)
ob_auto_sun.rotation_euler = (0.872665, 0.174533, 0.523599)
bpy.context.view_layer.update()
